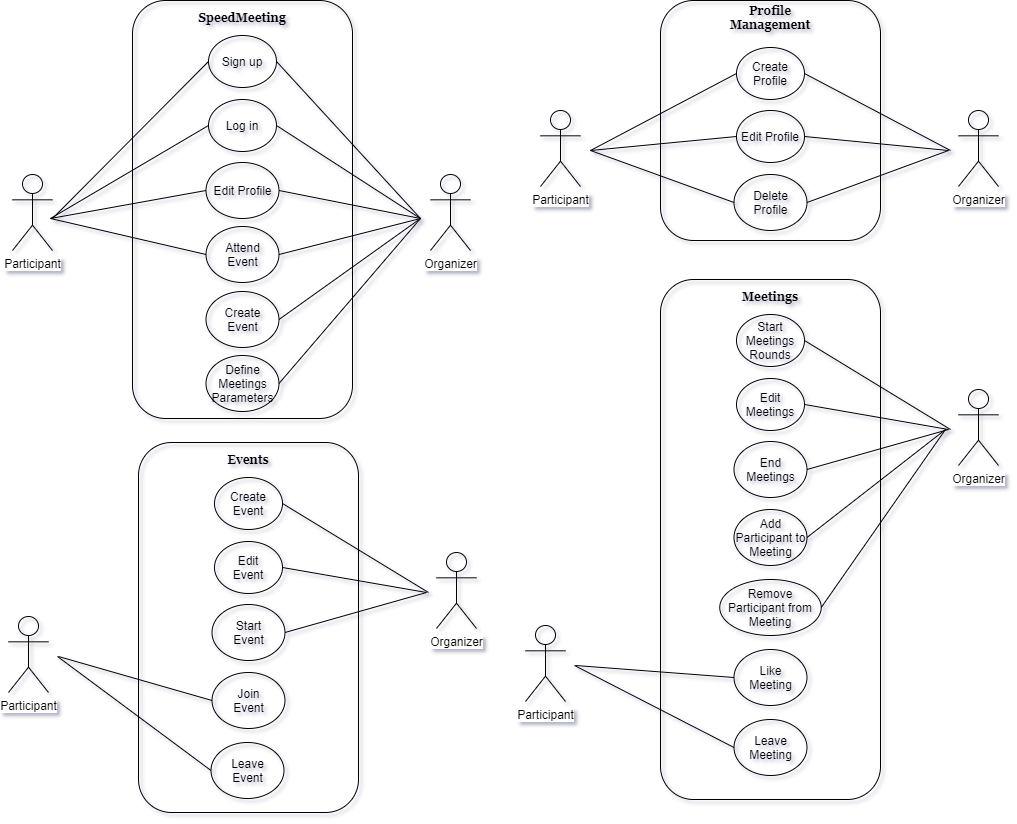

The diagram above was exported from draw.io. Its source (the exported page's mxGraphModel, read from the mxfile embedded in the PNG):
<mxGraphModel dx="1993" dy="983" grid="1" gridSize="10" guides="1" tooltips="1" connect="1" arrows="1" fold="1" page="1" pageScale="1" pageWidth="850" pageHeight="1100" math="0" shadow="0">
  <root>
    <mxCell id="0" />
    <mxCell id="1" parent="0" />
    <mxCell id="DENnN-hFG9vx4u_m1sHK-60" value="" style="rounded=1;whiteSpace=wrap;html=1;fillColor=none;" vertex="1" parent="1">
      <mxGeometry x="282" y="100" width="220" height="418" as="geometry" />
    </mxCell>
    <UserObject label="" lucidchartObjectId="B1IGx1PsaiY2" id="DENnN-hFG9vx4u_m1sHK-17">
      <mxCell style="html=1;jettySize=18;fontSize=11;strokeColor=#5E5E5E;rounded=0;startArrow=none;;endArrow=none;;exitY=0.8090697811267827;exitPerimeter=1;entryY=0.8090697811267827;entryPerimeter=1;" edge="1" parent="1" source="0" target="0">
        <mxGeometry width="100" height="100" relative="1" as="geometry">
          <Array as="points">
            <mxPoint x="43" y="250" />
            <mxPoint x="43" y="250" />
          </Array>
        </mxGeometry>
      </mxCell>
    </UserObject>
    <mxCell id="DENnN-hFG9vx4u_m1sHK-61" value="Organizer" style="shape=umlActor;verticalLabelPosition=bottom;labelBackgroundColor=#ffffff;verticalAlign=top;html=1;outlineConnect=0;fillColor=none;" vertex="1" parent="1">
      <mxGeometry x="580" y="274" width="40" height="76" as="geometry" />
    </mxCell>
    <mxCell id="DENnN-hFG9vx4u_m1sHK-63" value="Participant" style="shape=umlActor;verticalLabelPosition=bottom;labelBackgroundColor=#ffffff;verticalAlign=top;html=1;outlineConnect=0;fillColor=none;" vertex="1" parent="1">
      <mxGeometry x="162" y="274" width="40" height="76" as="geometry" />
    </mxCell>
    <mxCell id="DENnN-hFG9vx4u_m1sHK-65" value="Log in" style="ellipse;whiteSpace=wrap;html=1;fillColor=none;" vertex="1" parent="1">
      <mxGeometry x="358.0000000000001" y="199" width="68" height="52" as="geometry" />
    </mxCell>
    <mxCell id="DENnN-hFG9vx4u_m1sHK-69" value="Edit Profile" style="ellipse;whiteSpace=wrap;html=1;fillColor=none;" vertex="1" parent="1">
      <mxGeometry x="355.5" y="262" width="73" height="56" as="geometry" />
    </mxCell>
    <mxCell id="DENnN-hFG9vx4u_m1sHK-71" value="Sign up" style="ellipse;whiteSpace=wrap;html=1;fillColor=none;" vertex="1" parent="1">
      <mxGeometry x="358.0000000000001" y="135" width="68" height="52" as="geometry" />
    </mxCell>
    <mxCell id="DENnN-hFG9vx4u_m1sHK-73" value="Create&lt;br&gt;Event" style="ellipse;whiteSpace=wrap;html=1;fillColor=none;" vertex="1" parent="1">
      <mxGeometry x="355.50000000000006" y="391" width="73" height="56" as="geometry" />
    </mxCell>
    <mxCell id="DENnN-hFG9vx4u_m1sHK-74" value="Attend&lt;br&gt;Event" style="ellipse;whiteSpace=wrap;html=1;fillColor=none;" vertex="1" parent="1">
      <mxGeometry x="355.50000000000006" y="326" width="73" height="56" as="geometry" />
    </mxCell>
    <mxCell id="DENnN-hFG9vx4u_m1sHK-75" value="Define Meetings Parameters" style="ellipse;whiteSpace=wrap;html=1;fillColor=none;" vertex="1" parent="1">
      <mxGeometry x="355.50000000000006" y="455" width="73" height="56" as="geometry" />
    </mxCell>
    <mxCell id="DENnN-hFG9vx4u_m1sHK-78" value="" style="endArrow=none;html=1;entryX=0;entryY=0.5;entryDx=0;entryDy=0;" edge="1" parent="1" target="DENnN-hFG9vx4u_m1sHK-71">
      <mxGeometry width="50" height="50" relative="1" as="geometry">
        <mxPoint x="202" y="318" as="sourcePoint" />
        <mxPoint x="252" y="268" as="targetPoint" />
      </mxGeometry>
    </mxCell>
    <mxCell id="DENnN-hFG9vx4u_m1sHK-79" value="" style="endArrow=none;html=1;entryX=0;entryY=0.5;entryDx=0;entryDy=0;" edge="1" parent="1" target="DENnN-hFG9vx4u_m1sHK-65">
      <mxGeometry width="50" height="50" relative="1" as="geometry">
        <mxPoint x="200" y="318" as="sourcePoint" />
        <mxPoint x="270" y="328" as="targetPoint" />
      </mxGeometry>
    </mxCell>
    <mxCell id="DENnN-hFG9vx4u_m1sHK-80" value="" style="endArrow=none;html=1;entryX=0;entryY=0.5;entryDx=0;entryDy=0;" edge="1" parent="1" target="DENnN-hFG9vx4u_m1sHK-69">
      <mxGeometry width="50" height="50" relative="1" as="geometry">
        <mxPoint x="200" y="318" as="sourcePoint" />
        <mxPoint x="270" y="328" as="targetPoint" />
      </mxGeometry>
    </mxCell>
    <mxCell id="DENnN-hFG9vx4u_m1sHK-81" value="" style="endArrow=none;html=1;entryX=0;entryY=0.5;entryDx=0;entryDy=0;" edge="1" parent="1" target="DENnN-hFG9vx4u_m1sHK-74">
      <mxGeometry width="50" height="50" relative="1" as="geometry">
        <mxPoint x="200" y="318" as="sourcePoint" />
        <mxPoint x="270" y="328" as="targetPoint" />
      </mxGeometry>
    </mxCell>
    <mxCell id="DENnN-hFG9vx4u_m1sHK-82" value="" style="endArrow=none;html=1;exitX=1;exitY=0.5;exitDx=0;exitDy=0;" edge="1" parent="1" source="DENnN-hFG9vx4u_m1sHK-74">
      <mxGeometry width="50" height="50" relative="1" as="geometry">
        <mxPoint x="220" y="378" as="sourcePoint" />
        <mxPoint x="570" y="318" as="targetPoint" />
      </mxGeometry>
    </mxCell>
    <mxCell id="DENnN-hFG9vx4u_m1sHK-83" value="" style="endArrow=none;html=1;exitX=1;exitY=0.5;exitDx=0;exitDy=0;" edge="1" parent="1" source="DENnN-hFG9vx4u_m1sHK-73">
      <mxGeometry width="50" height="50" relative="1" as="geometry">
        <mxPoint x="220" y="378" as="sourcePoint" />
        <mxPoint x="570" y="318" as="targetPoint" />
      </mxGeometry>
    </mxCell>
    <mxCell id="DENnN-hFG9vx4u_m1sHK-84" value="" style="endArrow=none;html=1;exitX=1;exitY=0.5;exitDx=0;exitDy=0;" edge="1" parent="1" source="DENnN-hFG9vx4u_m1sHK-75">
      <mxGeometry width="50" height="50" relative="1" as="geometry">
        <mxPoint x="220" y="378" as="sourcePoint" />
        <mxPoint x="570" y="318" as="targetPoint" />
      </mxGeometry>
    </mxCell>
    <mxCell id="DENnN-hFG9vx4u_m1sHK-85" value="" style="endArrow=none;html=1;exitX=1;exitY=0.5;exitDx=0;exitDy=0;" edge="1" parent="1" source="DENnN-hFG9vx4u_m1sHK-69">
      <mxGeometry width="50" height="50" relative="1" as="geometry">
        <mxPoint x="220" y="378" as="sourcePoint" />
        <mxPoint x="570" y="318" as="targetPoint" />
      </mxGeometry>
    </mxCell>
    <mxCell id="DENnN-hFG9vx4u_m1sHK-86" value="" style="endArrow=none;html=1;exitX=1;exitY=0.5;exitDx=0;exitDy=0;" edge="1" parent="1" source="DENnN-hFG9vx4u_m1sHK-65">
      <mxGeometry width="50" height="50" relative="1" as="geometry">
        <mxPoint x="220" y="378" as="sourcePoint" />
        <mxPoint x="570" y="318" as="targetPoint" />
      </mxGeometry>
    </mxCell>
    <mxCell id="DENnN-hFG9vx4u_m1sHK-87" value="" style="endArrow=none;html=1;exitX=1;exitY=0.5;exitDx=0;exitDy=0;" edge="1" parent="1" source="DENnN-hFG9vx4u_m1sHK-71">
      <mxGeometry width="50" height="50" relative="1" as="geometry">
        <mxPoint x="220" y="378" as="sourcePoint" />
        <mxPoint x="570" y="318" as="targetPoint" />
      </mxGeometry>
    </mxCell>
    <mxCell id="DENnN-hFG9vx4u_m1sHK-88" value="SpeedMeeting" style="text;html=1;strokeColor=none;fillColor=none;align=center;verticalAlign=middle;whiteSpace=wrap;rounded=0;fontStyle=1;fontFamily=Georgia;" vertex="1" parent="1">
      <mxGeometry x="372" y="107" width="40" height="20" as="geometry" />
    </mxCell>
    <mxCell id="DENnN-hFG9vx4u_m1sHK-110" value="" style="rounded=1;whiteSpace=wrap;html=1;fillColor=none;" vertex="1" parent="1">
      <mxGeometry x="288" y="542" width="220" height="370" as="geometry" />
    </mxCell>
    <mxCell id="DENnN-hFG9vx4u_m1sHK-111" value="Organizer" style="shape=umlActor;verticalLabelPosition=bottom;labelBackgroundColor=#ffffff;verticalAlign=top;html=1;outlineConnect=0;fillColor=none;" vertex="1" parent="1">
      <mxGeometry x="586" y="652" width="40" height="76" as="geometry" />
    </mxCell>
    <mxCell id="DENnN-hFG9vx4u_m1sHK-112" value="Participant" style="shape=umlActor;verticalLabelPosition=bottom;labelBackgroundColor=#ffffff;verticalAlign=top;html=1;outlineConnect=0;fillColor=none;" vertex="1" parent="1">
      <mxGeometry x="158" y="716" width="40" height="76" as="geometry" />
    </mxCell>
    <mxCell id="DENnN-hFG9vx4u_m1sHK-113" value="Edit&lt;br&gt;Event" style="ellipse;whiteSpace=wrap;html=1;fillColor=none;" vertex="1" parent="1">
      <mxGeometry x="364.0000000000001" y="641" width="68" height="52" as="geometry" />
    </mxCell>
    <mxCell id="DENnN-hFG9vx4u_m1sHK-114" value="Start&lt;br&gt;Event" style="ellipse;whiteSpace=wrap;html=1;fillColor=none;" vertex="1" parent="1">
      <mxGeometry x="361.5" y="704" width="73" height="56" as="geometry" />
    </mxCell>
    <mxCell id="DENnN-hFG9vx4u_m1sHK-115" value="Create Event" style="ellipse;whiteSpace=wrap;html=1;fillColor=none;" vertex="1" parent="1">
      <mxGeometry x="364.0000000000001" y="577" width="68" height="52" as="geometry" />
    </mxCell>
    <mxCell id="DENnN-hFG9vx4u_m1sHK-118" value="" style="endArrow=none;html=1;entryX=0;entryY=0.5;entryDx=0;entryDy=0;" edge="1" parent="1" target="DENnN-hFG9vx4u_m1sHK-123">
      <mxGeometry width="50" height="50" relative="1" as="geometry">
        <mxPoint x="208" y="756" as="sourcePoint" />
        <mxPoint x="351.50000000000546" y="864" as="targetPoint" />
      </mxGeometry>
    </mxCell>
    <mxCell id="DENnN-hFG9vx4u_m1sHK-119" value="" style="endArrow=none;html=1;exitX=1;exitY=0.5;exitDx=0;exitDy=0;" edge="1" parent="1" source="DENnN-hFG9vx4u_m1sHK-114">
      <mxGeometry width="50" height="50" relative="1" as="geometry">
        <mxPoint x="226" y="820" as="sourcePoint" />
        <mxPoint x="576" y="692" as="targetPoint" />
      </mxGeometry>
    </mxCell>
    <mxCell id="DENnN-hFG9vx4u_m1sHK-120" value="" style="endArrow=none;html=1;exitX=1;exitY=0.5;exitDx=0;exitDy=0;" edge="1" parent="1" source="DENnN-hFG9vx4u_m1sHK-113">
      <mxGeometry width="50" height="50" relative="1" as="geometry">
        <mxPoint x="226" y="820" as="sourcePoint" />
        <mxPoint x="576" y="692" as="targetPoint" />
      </mxGeometry>
    </mxCell>
    <mxCell id="DENnN-hFG9vx4u_m1sHK-121" value="" style="endArrow=none;html=1;exitX=1;exitY=0.5;exitDx=0;exitDy=0;" edge="1" parent="1" source="DENnN-hFG9vx4u_m1sHK-115">
      <mxGeometry width="50" height="50" relative="1" as="geometry">
        <mxPoint x="226" y="820" as="sourcePoint" />
        <mxPoint x="578" y="692" as="targetPoint" />
      </mxGeometry>
    </mxCell>
    <mxCell id="DENnN-hFG9vx4u_m1sHK-122" value="Events" style="text;html=1;strokeColor=none;fillColor=none;align=center;verticalAlign=middle;whiteSpace=wrap;rounded=0;fontStyle=1;fontFamily=Georgia;" vertex="1" parent="1">
      <mxGeometry x="378" y="549" width="40" height="20" as="geometry" />
    </mxCell>
    <mxCell id="DENnN-hFG9vx4u_m1sHK-123" value="Join&lt;br&gt;Event" style="ellipse;whiteSpace=wrap;html=1;fillColor=none;" vertex="1" parent="1">
      <mxGeometry x="361.5" y="772" width="73" height="56" as="geometry" />
    </mxCell>
    <mxCell id="DENnN-hFG9vx4u_m1sHK-124" value="Leave&lt;br&gt;Event" style="ellipse;whiteSpace=wrap;html=1;fillColor=none;" vertex="1" parent="1">
      <mxGeometry x="360.5" y="842" width="73" height="56" as="geometry" />
    </mxCell>
    <mxCell id="DENnN-hFG9vx4u_m1sHK-125" value="" style="endArrow=none;html=1;entryX=0;entryY=0.5;entryDx=0;entryDy=0;" edge="1" parent="1" target="DENnN-hFG9vx4u_m1sHK-124">
      <mxGeometry width="50" height="50" relative="1" as="geometry">
        <mxPoint x="207" y="756" as="sourcePoint" />
        <mxPoint x="350.50000000000546" y="934" as="targetPoint" />
      </mxGeometry>
    </mxCell>
    <mxCell id="DENnN-hFG9vx4u_m1sHK-126" value="" style="rounded=1;whiteSpace=wrap;html=1;fillColor=none;" vertex="1" parent="1">
      <mxGeometry x="810" y="100" width="220" height="240" as="geometry" />
    </mxCell>
    <mxCell id="DENnN-hFG9vx4u_m1sHK-127" value="Organizer" style="shape=umlActor;verticalLabelPosition=bottom;labelBackgroundColor=#ffffff;verticalAlign=top;html=1;outlineConnect=0;fillColor=none;" vertex="1" parent="1">
      <mxGeometry x="1108" y="210" width="40" height="76" as="geometry" />
    </mxCell>
    <mxCell id="DENnN-hFG9vx4u_m1sHK-128" value="Participant" style="shape=umlActor;verticalLabelPosition=bottom;labelBackgroundColor=#ffffff;verticalAlign=top;html=1;outlineConnect=0;fillColor=none;" vertex="1" parent="1">
      <mxGeometry x="690" y="210" width="40" height="76" as="geometry" />
    </mxCell>
    <mxCell id="DENnN-hFG9vx4u_m1sHK-129" value="Edit Profile" style="ellipse;whiteSpace=wrap;html=1;fillColor=none;" vertex="1" parent="1">
      <mxGeometry x="886" y="210" width="68" height="52" as="geometry" />
    </mxCell>
    <mxCell id="DENnN-hFG9vx4u_m1sHK-130" value="Delete Profile" style="ellipse;whiteSpace=wrap;html=1;fillColor=none;" vertex="1" parent="1">
      <mxGeometry x="883.5" y="274" width="73" height="56" as="geometry" />
    </mxCell>
    <mxCell id="DENnN-hFG9vx4u_m1sHK-131" value="Create Profile" style="ellipse;whiteSpace=wrap;html=1;fillColor=none;" vertex="1" parent="1">
      <mxGeometry x="886" y="147" width="68" height="52" as="geometry" />
    </mxCell>
    <mxCell id="DENnN-hFG9vx4u_m1sHK-132" value="" style="endArrow=none;html=1;entryX=0;entryY=0.5;entryDx=0;entryDy=0;" edge="1" parent="1" target="DENnN-hFG9vx4u_m1sHK-131">
      <mxGeometry width="50" height="50" relative="1" as="geometry">
        <mxPoint x="740" y="250" as="sourcePoint" />
        <mxPoint x="780" y="268" as="targetPoint" />
      </mxGeometry>
    </mxCell>
    <mxCell id="DENnN-hFG9vx4u_m1sHK-133" value="" style="endArrow=none;html=1;entryX=0;entryY=0.5;entryDx=0;entryDy=0;" edge="1" parent="1" target="DENnN-hFG9vx4u_m1sHK-129">
      <mxGeometry width="50" height="50" relative="1" as="geometry">
        <mxPoint x="740" y="250" as="sourcePoint" />
        <mxPoint x="798" y="328" as="targetPoint" />
      </mxGeometry>
    </mxCell>
    <mxCell id="DENnN-hFG9vx4u_m1sHK-134" value="" style="endArrow=none;html=1;entryX=0;entryY=0.5;entryDx=0;entryDy=0;" edge="1" parent="1" target="DENnN-hFG9vx4u_m1sHK-130">
      <mxGeometry width="50" height="50" relative="1" as="geometry">
        <mxPoint x="740" y="250" as="sourcePoint" />
        <mxPoint x="798" y="328" as="targetPoint" />
      </mxGeometry>
    </mxCell>
    <mxCell id="DENnN-hFG9vx4u_m1sHK-135" value="" style="endArrow=none;html=1;exitX=1;exitY=0.5;exitDx=0;exitDy=0;" edge="1" parent="1" source="DENnN-hFG9vx4u_m1sHK-130">
      <mxGeometry width="50" height="50" relative="1" as="geometry">
        <mxPoint x="748" y="378" as="sourcePoint" />
        <mxPoint x="1098" y="250" as="targetPoint" />
      </mxGeometry>
    </mxCell>
    <mxCell id="DENnN-hFG9vx4u_m1sHK-136" value="" style="endArrow=none;html=1;exitX=1;exitY=0.5;exitDx=0;exitDy=0;" edge="1" parent="1" source="DENnN-hFG9vx4u_m1sHK-129">
      <mxGeometry width="50" height="50" relative="1" as="geometry">
        <mxPoint x="748" y="378" as="sourcePoint" />
        <mxPoint x="1098" y="250" as="targetPoint" />
      </mxGeometry>
    </mxCell>
    <mxCell id="DENnN-hFG9vx4u_m1sHK-137" value="" style="endArrow=none;html=1;exitX=1;exitY=0.5;exitDx=0;exitDy=0;" edge="1" parent="1" source="DENnN-hFG9vx4u_m1sHK-131">
      <mxGeometry width="50" height="50" relative="1" as="geometry">
        <mxPoint x="748" y="378" as="sourcePoint" />
        <mxPoint x="1100" y="250" as="targetPoint" />
      </mxGeometry>
    </mxCell>
    <mxCell id="DENnN-hFG9vx4u_m1sHK-138" value="Profile Management" style="text;html=1;strokeColor=none;fillColor=none;align=center;verticalAlign=middle;whiteSpace=wrap;rounded=0;fontStyle=1;fontFamily=Georgia;" vertex="1" parent="1">
      <mxGeometry x="900" y="107" width="40" height="20" as="geometry" />
    </mxCell>
    <mxCell id="DENnN-hFG9vx4u_m1sHK-139" value="" style="rounded=1;whiteSpace=wrap;html=1;fillColor=none;" vertex="1" parent="1">
      <mxGeometry x="810" y="379" width="220" height="520" as="geometry" />
    </mxCell>
    <mxCell id="DENnN-hFG9vx4u_m1sHK-140" value="Organizer" style="shape=umlActor;verticalLabelPosition=bottom;labelBackgroundColor=#ffffff;verticalAlign=top;html=1;outlineConnect=0;fillColor=none;" vertex="1" parent="1">
      <mxGeometry x="1108" y="489" width="40" height="76" as="geometry" />
    </mxCell>
    <mxCell id="DENnN-hFG9vx4u_m1sHK-141" value="Participant" style="shape=umlActor;verticalLabelPosition=bottom;labelBackgroundColor=#ffffff;verticalAlign=top;html=1;outlineConnect=0;fillColor=none;" vertex="1" parent="1">
      <mxGeometry x="675" y="725" width="40" height="76" as="geometry" />
    </mxCell>
    <mxCell id="DENnN-hFG9vx4u_m1sHK-142" value="Edit Meetings" style="ellipse;whiteSpace=wrap;html=1;fillColor=none;" vertex="1" parent="1">
      <mxGeometry x="886.0000000000001" y="478" width="68" height="52" as="geometry" />
    </mxCell>
    <mxCell id="DENnN-hFG9vx4u_m1sHK-143" value="End&lt;br&gt;Meetings" style="ellipse;whiteSpace=wrap;html=1;fillColor=none;" vertex="1" parent="1">
      <mxGeometry x="883.5" y="541" width="73" height="56" as="geometry" />
    </mxCell>
    <mxCell id="DENnN-hFG9vx4u_m1sHK-144" value="Start Meetings Rounds" style="ellipse;whiteSpace=wrap;html=1;fillColor=none;" vertex="1" parent="1">
      <mxGeometry x="886.0000000000001" y="414" width="68" height="52" as="geometry" />
    </mxCell>
    <mxCell id="DENnN-hFG9vx4u_m1sHK-145" value="" style="endArrow=none;html=1;entryX=0;entryY=0.5;entryDx=0;entryDy=0;" edge="1" parent="1" target="DENnN-hFG9vx4u_m1sHK-150">
      <mxGeometry width="50" height="50" relative="1" as="geometry">
        <mxPoint x="725" y="765" as="sourcePoint" />
        <mxPoint x="868.5000000000055" y="873" as="targetPoint" />
      </mxGeometry>
    </mxCell>
    <mxCell id="DENnN-hFG9vx4u_m1sHK-146" value="" style="endArrow=none;html=1;exitX=1;exitY=0.5;exitDx=0;exitDy=0;" edge="1" parent="1" source="DENnN-hFG9vx4u_m1sHK-143">
      <mxGeometry width="50" height="50" relative="1" as="geometry">
        <mxPoint x="748" y="657" as="sourcePoint" />
        <mxPoint x="1098" y="529" as="targetPoint" />
      </mxGeometry>
    </mxCell>
    <mxCell id="DENnN-hFG9vx4u_m1sHK-147" value="" style="endArrow=none;html=1;exitX=1;exitY=0.5;exitDx=0;exitDy=0;" edge="1" parent="1" source="DENnN-hFG9vx4u_m1sHK-142">
      <mxGeometry width="50" height="50" relative="1" as="geometry">
        <mxPoint x="748" y="657" as="sourcePoint" />
        <mxPoint x="1098" y="529" as="targetPoint" />
      </mxGeometry>
    </mxCell>
    <mxCell id="DENnN-hFG9vx4u_m1sHK-148" value="" style="endArrow=none;html=1;exitX=1;exitY=0.5;exitDx=0;exitDy=0;" edge="1" parent="1" source="DENnN-hFG9vx4u_m1sHK-144">
      <mxGeometry width="50" height="50" relative="1" as="geometry">
        <mxPoint x="748" y="657" as="sourcePoint" />
        <mxPoint x="1100" y="529" as="targetPoint" />
      </mxGeometry>
    </mxCell>
    <mxCell id="DENnN-hFG9vx4u_m1sHK-149" value="Meetings" style="text;html=1;strokeColor=none;fillColor=none;align=center;verticalAlign=middle;whiteSpace=wrap;rounded=0;fontStyle=1;fontFamily=Georgia;" vertex="1" parent="1">
      <mxGeometry x="900" y="386" width="40" height="20" as="geometry" />
    </mxCell>
    <mxCell id="DENnN-hFG9vx4u_m1sHK-150" value="Like&lt;br&gt;Meeting" style="ellipse;whiteSpace=wrap;html=1;fillColor=none;" vertex="1" parent="1">
      <mxGeometry x="883.5" y="749" width="73" height="56" as="geometry" />
    </mxCell>
    <mxCell id="DENnN-hFG9vx4u_m1sHK-151" value="Leave&lt;br&gt;Meeting" style="ellipse;whiteSpace=wrap;html=1;fillColor=none;" vertex="1" parent="1">
      <mxGeometry x="883.5" y="819" width="73" height="56" as="geometry" />
    </mxCell>
    <mxCell id="DENnN-hFG9vx4u_m1sHK-152" value="" style="endArrow=none;html=1;entryX=0;entryY=0.5;entryDx=0;entryDy=0;" edge="1" parent="1" target="DENnN-hFG9vx4u_m1sHK-151">
      <mxGeometry width="50" height="50" relative="1" as="geometry">
        <mxPoint x="724" y="765" as="sourcePoint" />
        <mxPoint x="867.5000000000055" y="943" as="targetPoint" />
      </mxGeometry>
    </mxCell>
    <mxCell id="DENnN-hFG9vx4u_m1sHK-153" value="Remove Participant from Meeting" style="ellipse;whiteSpace=wrap;html=1;fillColor=none;" vertex="1" parent="1">
      <mxGeometry x="869.25" y="679" width="101.5" height="56" as="geometry" />
    </mxCell>
    <mxCell id="DENnN-hFG9vx4u_m1sHK-154" value="Add Participant to Meeting" style="ellipse;whiteSpace=wrap;html=1;fillColor=none;" vertex="1" parent="1">
      <mxGeometry x="883.5" y="609" width="73" height="56" as="geometry" />
    </mxCell>
    <mxCell id="DENnN-hFG9vx4u_m1sHK-155" value="" style="endArrow=none;html=1;exitX=1;exitY=0.5;exitDx=0;exitDy=0;" edge="1" parent="1" source="DENnN-hFG9vx4u_m1sHK-154">
      <mxGeometry width="50" height="50" relative="1" as="geometry">
        <mxPoint x="966.500000000005" y="578.9999999999998" as="sourcePoint" />
        <mxPoint x="1095" y="529" as="targetPoint" />
      </mxGeometry>
    </mxCell>
    <mxCell id="DENnN-hFG9vx4u_m1sHK-156" value="" style="endArrow=none;html=1;exitX=1;exitY=0.5;exitDx=0;exitDy=0;" edge="1" parent="1" source="DENnN-hFG9vx4u_m1sHK-153">
      <mxGeometry width="50" height="50" relative="1" as="geometry">
        <mxPoint x="976.500000000005" y="588.9999999999998" as="sourcePoint" />
        <mxPoint x="1095" y="529" as="targetPoint" />
      </mxGeometry>
    </mxCell>
  </root>
</mxGraphModel>